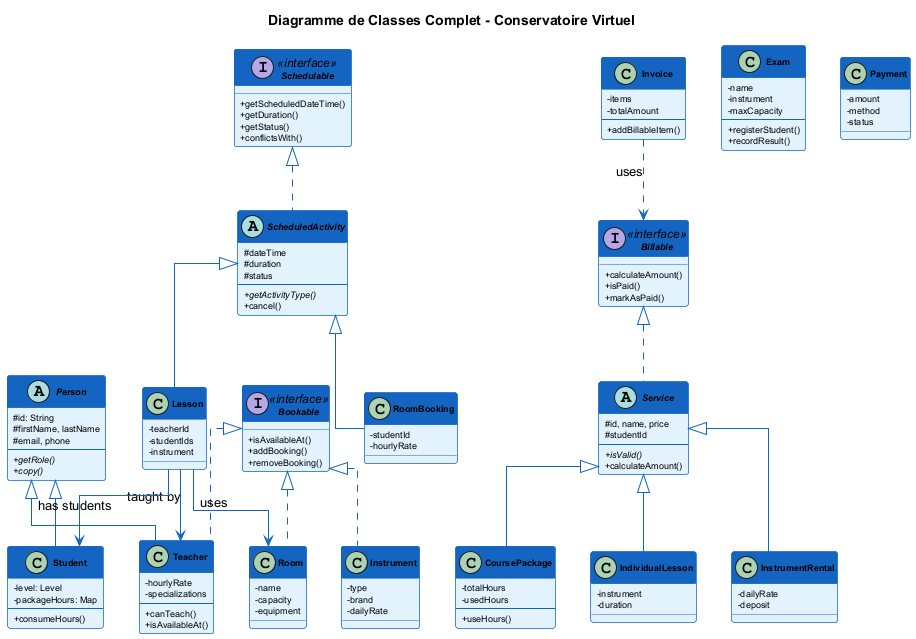

The diagram above was rendered by PlantUML. Its source (embedded in the PNG):
@startuml class-diagram-complete

skinparam classAttributeIconSize 0
skinparam classFontSize 11
skinparam classAttributeFontSize 9
skinparam classFontStyle bold
skinparam backgroundColor #FEFEFE
skinparam shadowing false
skinparam linetype ortho

skinparam class {
    BackgroundColor #E3F2FD
    BorderColor #1565C0
    ArrowColor #1565C0
    HeaderBackgroundColor #1565C0
    HeaderFontColor white
}

skinparam interface {
    BackgroundColor #E8F5E9
    BorderColor #2E7D32
}

skinparam abstract {
    BackgroundColor #FFF3E0
    BorderColor #E65100
}

title Diagramme de Classes Complet - Conservatoire Virtuel

' === INTERFACES ===
interface Schedulable <<interface>> {
    + getScheduledDateTime()
    + getDuration()
    + getStatus()
    + conflictsWith()
}

interface Billable <<interface>> {
    + calculateAmount()
    + isPaid()
    + markAsPaid()
}

interface Bookable <<interface>> {
    + isAvailableAt()
    + addBooking()
    + removeBooking()
}

' === PERSON HIERARCHY ===
abstract class Person {
    # id: String
    # firstName, lastName
    # email, phone
    --
    + {abstract} getRole()
    + {abstract} copy()
}

class Student {
    - level: Level
    - packageHours: Map
    --
    + consumeHours()
}

class Teacher {
    - hourlyRate
    - specializations
    --
    + canTeach()
    + isAvailableAt()
}

' === SERVICE HIERARCHY ===
abstract class Service {
    # id, name, price
    # studentId
    --
    + {abstract} isValid()
    + calculateAmount()
}

class CoursePackage {
    - totalHours
    - usedHours
    --
    + useHours()
}

class IndividualLesson {
    - instrument
    - duration
}

class InstrumentRental {
    - dailyRate
    - deposit
}

' === SCHEDULING HIERARCHY ===
abstract class ScheduledActivity {
    # dateTime
    # duration
    # status
    --
    + {abstract} getActivityType()
    + cancel()
}

class Lesson {
    - teacherId
    - studentIds
    - instrument
}

class RoomBooking {
    - studentId
    - hourlyRate
}

' === RESOURCES ===
class Room {
    - name
    - capacity
    - equipment
}

class Instrument {
    - type
    - brand
    - dailyRate
}

' === EXAM ===
class Exam {
    - name
    - instrument
    - maxCapacity
    --
    + registerStudent()
    + recordResult()
}

' === BILLING ===
class Invoice {
    - items
    - totalAmount
    --
    + addBillableItem()
}

class Payment {
    - amount
    - method
    - status
}

' === RELATIONSHIPS ===
Person <|-- Student
Person <|-- Teacher
Bookable <|.. Teacher

Billable <|.. Service
Service <|-- CoursePackage
Service <|-- IndividualLesson
Service <|-- InstrumentRental

Schedulable <|.. ScheduledActivity
ScheduledActivity <|-- Lesson
ScheduledActivity <|-- RoomBooking

Bookable <|.. Room
Bookable <|.. Instrument

Invoice ..> Billable : uses
Lesson --> Teacher : taught by
Lesson --> Student : has students
Lesson --> Room : uses

@enduml